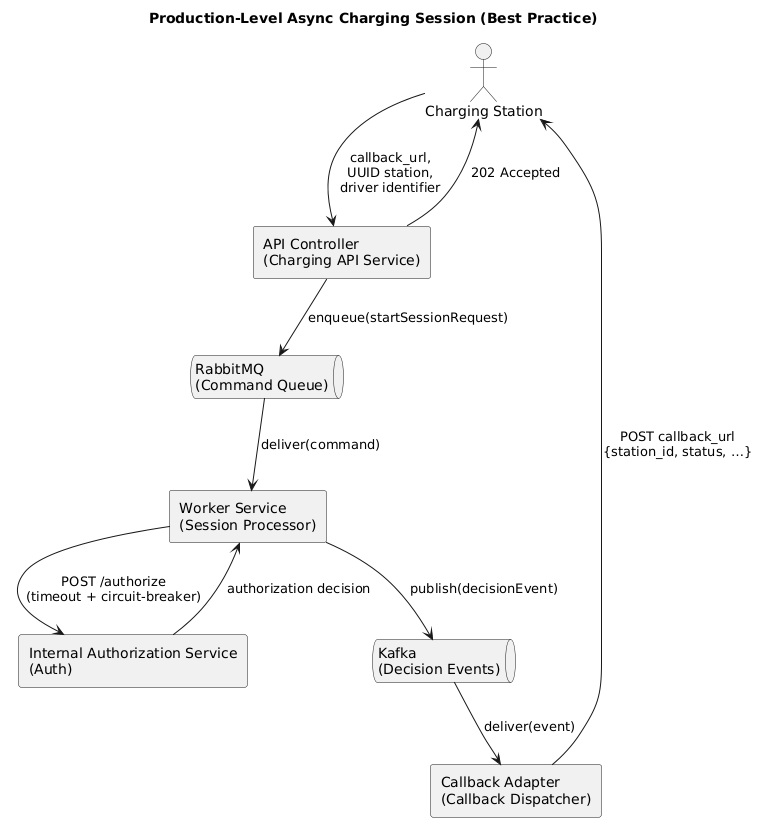

The diagram above was rendered by PlantUML. Its source (embedded in the PNG):
@startuml
' Distinct shapes for services vs queues
skinparam componentStyle rectangle
title Production-Level Async Charging Session (Best Practice)

actor "Charging Station" as ChargingStation

component "API Controller\n(Charging API Service)" as APIController
queue     "RabbitMQ\n(Command Queue)"               as CommandQueue
component "Worker Service\n(Session Processor)"     as Worker
component "Internal Authorization Service\n(Auth)" as AuthService
queue     "Kafka\n(Decision Events)"                as DecisionKafka
component "Callback Adapter\n(Callback Dispatcher)" as CallbackAdapter

' Client call + immediate acknowledgment
ChargingStation --> APIController : callback_url,\nUUID station,\ndriver identifier
APIController --> ChargingStation : 202 Accepted

' Async flow
APIController --> CommandQueue : enqueue(startSessionRequest)
CommandQueue --> Worker       : deliver(command)
Worker       --> AuthService  : POST /authorize\n(timeout + circuit-breaker)
AuthService  --> Worker       : authorization decision
Worker       --> DecisionKafka: publish(decisionEvent)
DecisionKafka--> CallbackAdapter : deliver(event)
CallbackAdapter --> ChargingStation : POST callback_url\n{station_id, status, …}
@enduml